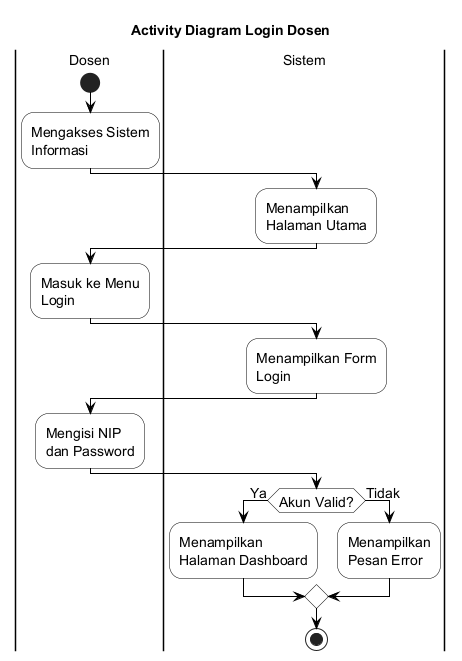

The diagram above was rendered by PlantUML. Its source (embedded in the PNG):
@startuml
skinparam backgroundColor White
skinparam ActivityBackgroundColor White
skinparam ActivityBorderColor Black
skinparam ActivityDiamondBackgroundColor White
skinparam ActivityDiamondBorderColor Black
skinparam ArrowColor Black
skinparam PartitionBorderColor Black
skinparam PartitionBackgroundColor White
skinparam defaultFontSize 14

title Activity Diagram Login Dosen

|Dosen|
start
:Mengakses Sistem\nInformasi;

|Sistem|
:Menampilkan\nHalaman Utama;

|Dosen|
:Masuk ke Menu\nLogin;

|Sistem|
:Menampilkan Form\nLogin;

|Dosen|
:Mengisi NIP\ndan Password;

|Sistem|
if (Akun Valid?) then (Ya)
  :Menampilkan\nHalaman Dashboard;
else (Tidak)
  :Menampilkan\nPesan Error;
endif

stop

@enduml